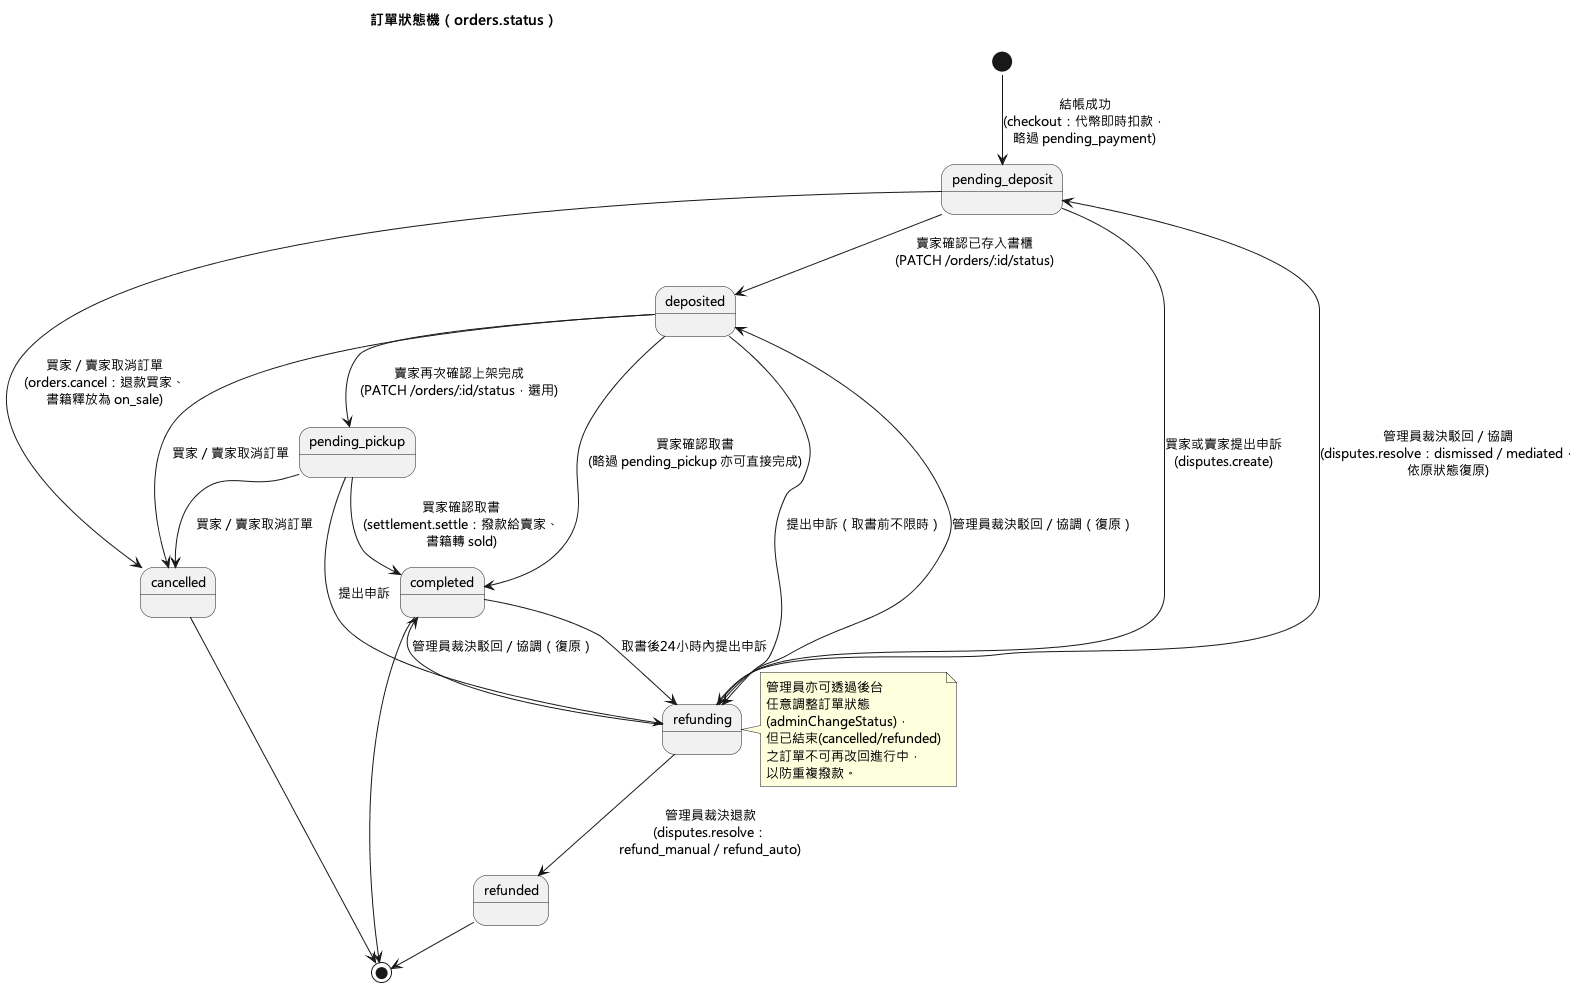

The diagram above was rendered by PlantUML. Its source (embedded in the PNG):
@startuml
!pragma layout smetana
skinparam defaultFontName "Microsoft JhengHei"
skinparam defaultFontSize 13
title 訂單狀態機（orders.status）

[*] --> pending_deposit : 結帳成功\n(checkout：代幣即時扣款，\n略過 pending_payment)
pending_deposit --> deposited : 賣家確認已存入書櫃\n(PATCH /orders/:id/status)
deposited --> pending_pickup : 賣家再次確認上架完成\n(PATCH /orders/:id/status，選用)
pending_pickup --> completed : 買家確認取書\n(settlement.settle：撥款給賣家、\n書籍轉 sold)
deposited --> completed : 買家確認取書\n(略過 pending_pickup 亦可直接完成)

pending_deposit --> cancelled : 買家／賣家取消訂單\n(orders.cancel：退款買家、\n書籍釋放為 on_sale)
deposited --> cancelled : 買家／賣家取消訂單
pending_pickup --> cancelled : 買家／賣家取消訂單

pending_deposit --> refunding : 買家或賣家提出申訴\n(disputes.create)
deposited --> refunding : 提出申訴（取書前不限時）
pending_pickup --> refunding : 提出申訴
completed --> refunding : 取書後24小時內提出申訴

refunding --> refunded : 管理員裁決退款\n(disputes.resolve：\nrefund_manual／refund_auto)
refunding --> pending_deposit : 管理員裁決駁回／協調\n(disputes.resolve：dismissed／mediated，\n依原狀態復原)
refunding --> deposited : 管理員裁決駁回／協調（復原）
refunding --> completed : 管理員裁決駁回／協調（復原）

completed --> [*]
cancelled --> [*]
refunded --> [*]

note right of refunding
  管理員亦可透過後台
  任意調整訂單狀態
  (adminChangeStatus)，
  但已結束(cancelled/refunded)
  之訂單不可再改回進行中，
  以防重複撥款。
end note
@enduml